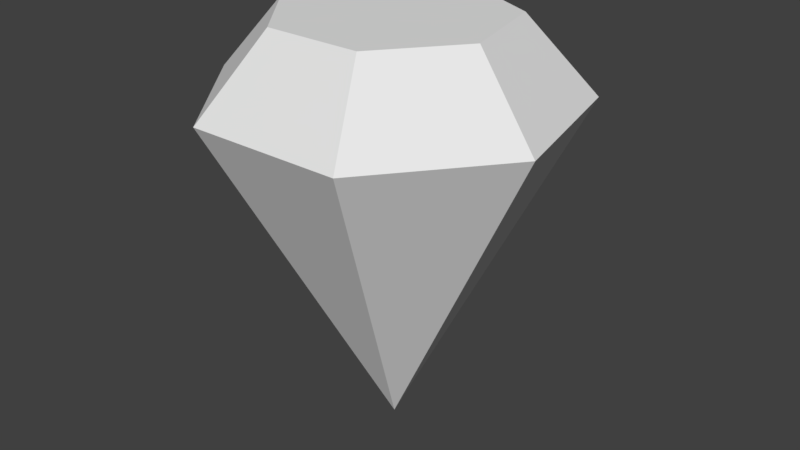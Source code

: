 # Source: Gem.blend  (saved by Blender 2.79.0; exported with 4.5.12 LTS)
import bpy
from mathutils import Matrix  # noqa: F401  (used for matrix-valued properties, if any)

bpy.ops.wm.read_factory_settings(use_empty=True)
scene = bpy.context.scene
scene.name = 'Scene'

# ---- collections
col_collection_1 = bpy.data.collections.new('Collection 1'); scene.collection.children.link(col_collection_1)

# ---- materials (node trees are filled in below, after node groups)
mat_gem = bpy.data.materials.new('Gem')
mat_gem.alpha_threshold = 0.0
mat_gem.use_transparent_shadow = False
mat_gem.roughness = 0.5

# ---- material node trees

# ---- world
world_world = bpy.data.worlds.new('World'); scene.world = world_world
world_world.color = (0.05088, 0.05088, 0.05088)
world_world.use_sun_shadow = False
world_world.sun_shadow_jitter_overblur = 0.0
world_world.cycles.sampling_method = 'MANUAL'

# ---- meshes
me_cone = bpy.data.meshes.new('Cone')
me_cone.from_pydata([(-2.979e-08, 0.7944, 0.5831), (-0.6566, 0.4782, 0.5831), (-0.8188, -0.2323, 0.5831), (-0.3644, -0.8021, 0.5831), (-1.766e-07, -0.04543, -0.9999), (0.3644, -0.8021, 0.5831), (0.8188, -0.2323, 0.5831), (0.6566, 0.4782, 0.5831), (2.192e-09, 0.4773, 0.9379), (-0.4087, 0.2805, 0.9379), (-0.5096, -0.1617, 0.9379), (-0.2268, -0.5164, 0.9379), (0.2268, -0.5164, 0.9379), (0.5096, -0.1617, 0.9379), (0.4087, 0.2805, 0.9379)], [], [(0, 4, 1), (1, 4, 2), (2, 4, 3), (3, 4, 5), (5, 4, 6), (6, 4, 7), (7, 4, 0), (6, 7, 14, 13), (8, 9, 10, 11, 12, 13, 14), (5, 6, 13, 12), (3, 5, 12, 11), (7, 0, 8, 14), (0, 1, 9, 8), (2, 3, 11, 10), (1, 2, 10, 9)])
_uv = me_cone.uv_layers.new(name='UVMap')
_uv.uv.foreach_set('vector', [0.03605, 0.1796, 0.2735, 0.2939, 0.03605, 0.4083, 0.03605, 0.4083, 0.2735, 0.2939, 0.2149, 0.5509, 0.2149, 0.5509, 0.2735, 0.2939, 0.4379, 0.5, 0.4379, 0.5, 0.2735, 0.2939, 0.5371, 0.2939, 0.5371, 0.2939, 0.2735, 0.2939, 0.4379, 0.08787, 0.4379, 0.08787, 0.2735, 0.2939, 0.2149, 0.03697, 0.2149, 0.03697, 0.2735, 0.2939, 0.03605, 0.1796, 0.9437, 0.3205, 0.8121, 0.4267, 0.7848, 0.3302, 0.8511, 0.2812, 0.7062, 0.3087, 0.676, 0.2325, 0.7143, 0.1588, 0.7943, 0.1434, 0.8548, 0.1982, 0.8511, 0.2812, 0.7848, 0.3302, 0.9437, 0.1513, 0.9437, 0.3205, 0.8511, 0.2812, 0.8548, 0.1982, 0.8119, 0.04505, 0.9437, 0.1513, 0.8548, 0.1982, 0.7943, 0.1434, 0.8121, 0.4267, 0.6472, 0.3895, 0.7062, 0.3087, 0.7848, 0.3302, 0.6472, 0.3895, 0.5753, 0.2361, 0.676, 0.2325, 0.7062, 0.3087, 0.6477, 0.0839, 0.8119, 0.04505, 0.7943, 0.1434, 0.7143, 0.1588, 0.5753, 0.2361, 0.6477, 0.0839, 0.7143, 0.1588, 0.676, 0.2325])
me_cone.materials.append(mat_gem)
me_cone.use_remesh_preserve_volume = False
me_cone.use_remesh_preserve_attributes = False
me_cone.use_mirror_vertex_groups = False
me_cone.update()

# ---- objects
ob_cone = bpy.data.objects.new('Cone', me_cone)

# ---- transforms, parenting, visibility, modifiers, constraints
ob_cone.location = (0.0, 0.0, 0.0)
ob_cone.scale = (0.8247, 0.8247, 0.8247)
ob_cone.lineart.crease_threshold = 0.0

# ---- collection membership
col_collection_1.objects.link(ob_cone)

# ---- scene / render settings (as saved in the file)
scene.frame_start = 1; scene.frame_end = 250; scene.frame_set(1)
scene.render.engine = 'BLENDER_EEVEE_NEXT'
scene.render.resolution_percentage = 50
scene.render.dither_intensity = 0.0
scene.cycles.use_denoising = False
scene.cycles.samples = 128
scene.cycles.sampling_pattern = 'TABULATED_SOBOL'
scene.cycles.use_adaptive_sampling = False
scene.cycles.use_light_tree = False
scene.cycles.blur_glossy = 0.0
scene.cycles.sample_clamp_indirect = 0.0
scene.view_settings.view_transform = 'Standard'
bpy.context.view_layer.update()

# ---- added for rendering (the .blend has no active camera and no usable light): camera, sun
cam_auto = bpy.data.cameras.new('AutoCamera')
cam_auto.lens = 50.0
cam_auto.sensor_width = 36.0
cam_auto.clip_end = 1000.0
ob_auto_camera = bpy.data.objects.new('AutoCamera', cam_auto)
scene.collection.objects.link(ob_auto_camera)
ob_auto_camera.location = (2.28729, -2.74792, 1.80429)
ob_auto_camera.rotation_euler = (1.09748, -7.21219e-08, 0.694738)
scene.camera = ob_auto_camera
light_auto_sun = bpy.data.lights.new('AutoSun', 'SUN')
light_auto_sun.energy = 3.0
light_auto_sun.angle = 0.0523599
ob_auto_sun = bpy.data.objects.new('AutoSun', light_auto_sun)
scene.collection.objects.link(ob_auto_sun)
ob_auto_sun.rotation_euler = (0.872665, 0.174533, 0.523599)
bpy.context.view_layer.update()
